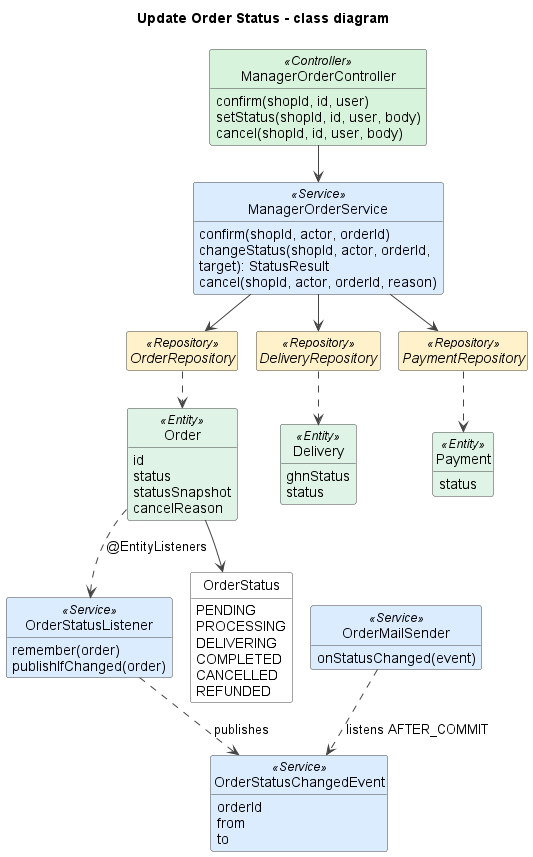

The diagram above was rendered by PlantUML. Its source (embedded in the PNG):
@startuml
!pragma layout smetana
title Update Order Status - class diagram
skinparam shadowing false
skinparam defaultFontName Arial
skinparam wrapWidth 240
skinparam ArrowColor #444444
skinparam classAttributeIconSize 0
skinparam nodesep 45
skinparam ranksep 50
skinparam class {
  BackgroundColor #FFFFFF
  BorderColor #444444
  BackgroundColor<<View>> #EADCFF
  BackgroundColor<<Controller>> #D8F3DC
  BackgroundColor<<Service>> #DCECFF
  BackgroundColor<<Repository>> #FFF1C9
  BackgroundColor<<Entity>> #E0F3E7
  BackgroundColor<<External>> #FFE0E0
}
hide empty members
hide circle

class ManagerOrderController <<Controller>> {
  confirm(shopId, id, user)
  setStatus(shopId, id, user, body)
  cancel(shopId, id, user, body)
}
class ManagerOrderService <<Service>> {
  confirm(shopId, actor, orderId)
  changeStatus(shopId, actor, orderId, target): StatusResult
  cancel(shopId, actor, orderId, reason)
}
class OrderStatusListener <<Service>> {
  remember(order)
  publishIfChanged(order)
}
class OrderStatusChangedEvent <<Service>> {
  orderId
  from
  to
}
class OrderMailSender <<Service>> {
  onStatusChanged(event)
}
interface OrderRepository <<Repository>>
interface DeliveryRepository <<Repository>>
interface PaymentRepository <<Repository>>
class Order <<Entity>> {
  id
  status
  statusSnapshot
  cancelReason
}
class Delivery <<Entity>> {
  ghnStatus
  status
}
class Payment <<Entity>> {
  status
}
enum OrderStatus {
  PENDING
  PROCESSING
  DELIVERING
  COMPLETED
  CANCELLED
  REFUNDED
}

ManagerOrderController --> ManagerOrderService
ManagerOrderService --> OrderRepository
ManagerOrderService --> DeliveryRepository
ManagerOrderService --> PaymentRepository
OrderRepository ..> Order
DeliveryRepository ..> Delivery
PaymentRepository ..> Payment
Order --> OrderStatus
Order ..> OrderStatusListener : @EntityListeners
OrderStatusListener ..> OrderStatusChangedEvent : publishes
OrderMailSender ..> OrderStatusChangedEvent : listens AFTER_COMMIT

@enduml